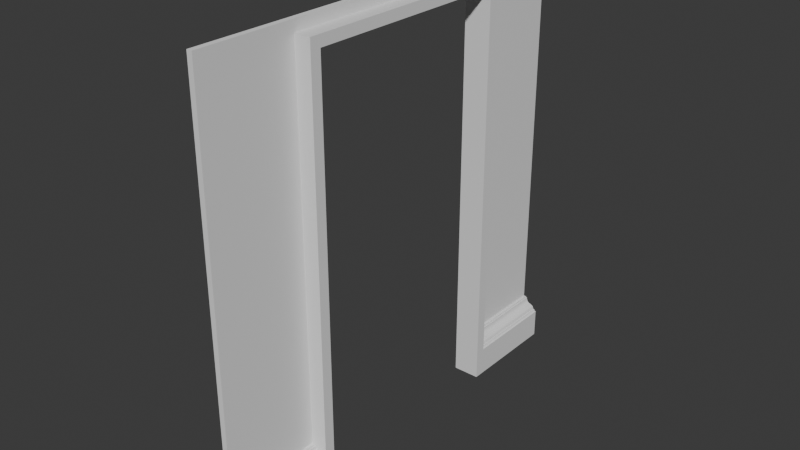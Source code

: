 # Source: FI-091_Observatory_Hallway_DoorFrame.blend  (saved by Blender 4.2.66; exported with 4.5.12 LTS)
import bpy
from mathutils import Matrix  # noqa: F401  (used for matrix-valued properties, if any)

bpy.ops.wm.read_factory_settings(use_empty=True)
scene = bpy.context.scene
scene.name = 'Scene'

# ---- collections
col_collection = bpy.data.collections.new('Collection'); scene.collection.children.link(col_collection)
col_export = bpy.data.collections.new('Export'); scene.collection.children.link(col_export)

# ---- world
world_world = bpy.data.worlds.new('World'); scene.world = world_world
world_world.use_nodes = True; world_world.node_tree.nodes.clear()
_N = world_world.node_tree.nodes; _L = world_world.node_tree.links
n0 = _N.new('ShaderNodeOutputWorld'); n0.name = 'World Output'; n0.location = (300, 300)
n1 = _N.new('ShaderNodeBackground'); n1.name = 'Background'; n1.location = (10, 300)
n1.inputs[0].default_value = (0.05088, 0.05088, 0.05088, 1.0)
_L.new(n1.outputs[0], n0.inputs[0])
n0.is_active_output = True
world_world.color = (0.05088, 0.05088, 0.05088)
world_world.sun_shadow_jitter_overblur = 0.0

# ---- meshes
me_cube_002 = bpy.data.meshes.new('Cube.002')
me_cube_002.from_pydata([(0.0, -1.0, 0.0), (0.0, 1.0, 0.0), (0.0, 1.0, 2.0), (0.05, -1.0, 2.0), (0.05, 1.0, 2.0), (0.05, 1.0, 0.2), (0.05, -1.0, 0.2), (0.125, 1.0, 0.0), (0.125, -1.0, 0.0), (0.0, -0.55, 1.95), (0.05, -0.55, 1.95), (0.05, -0.55, 0.2), (0.05, 0.5491, 0.2), (0.0, -0.55, 0.0), (0.0, 0.5491, 0.0), (0.125, -0.55, 0.0), (0.125, 1.0, 0.125), (0.06313, 1.0, 0.2), (0.06313, 1.0, 0.1944), (0.06875, 1.0, 0.1944), (0.0696, 1.0, 0.1871), (0.07168, 1.0, 0.1795), (0.07516, 1.0, 0.1742), (0.08, 1.0, 0.17), (0.08447, 1.0, 0.1675), (0.08885, 1.0, 0.1661), (0.09365, 1.0, 0.1641), (0.0998, 1.0, 0.1614), (0.105, 1.0, 0.1575), (0.1082, 1.0, 0.1507), (0.11, 1.0, 0.1437), (0.1156, 1.0, 0.1437), (0.1169, 1.0, 0.1403), (0.119, 1.0, 0.137), (0.1219, 1.0, 0.1354), (0.125, 1.0, 0.1344), (0.125, -1.0, 0.125), (0.125, -1.0, 0.1344), (0.1219, -1.0, 0.1354), (0.119, -1.0, 0.137), (0.1169, -1.0, 0.1403), (0.1156, -1.0, 0.1437), (0.11, -1.0, 0.1437), (0.1082, -1.0, 0.1507), (0.105, -1.0, 0.1575), (0.0998, -1.0, 0.1614), (0.09365, -1.0, 0.1641), (0.08885, -1.0, 0.1661), (0.08447, -1.0, 0.1675), (0.08, -1.0, 0.17), (0.07516, -1.0, 0.1742), (0.07168, -1.0, 0.1795), (0.0696, -1.0, 0.1871), (0.06875, -1.0, 0.1944), (0.06312, -1.0, 0.1944), (0.06312, -1.0, 0.2), (0.125, -0.55, 0.125), (0.06312, -0.55, 0.2), (0.06312, -0.55, 0.1944), (0.06875, -0.55, 0.1944), (0.0696, -0.55, 0.1871), (0.07168, -0.55, 0.1795), (0.07516, -0.55, 0.1742), (0.08, -0.55, 0.17), (0.08447, -0.55, 0.1675), (0.08885, -0.55, 0.1661), (0.09365, -0.55, 0.1641), (0.0998, -0.55, 0.1614), (0.105, -0.55, 0.1575), (0.1082, -0.55, 0.1507), (0.11, -0.55, 0.1437), (0.1156, -0.55, 0.1437), (0.1169, -0.55, 0.1403), (0.119, -0.55, 0.137), (0.1219, -0.55, 0.1354), (0.125, -0.55, 0.1344), (0.125, 0.5501, 0.125), (0.125, 0.5501, 0.1344), (0.1219, 0.5501, 0.1354), (0.119, 0.5501, 0.137), (0.1169, 0.5501, 0.1403), (0.1156, 0.5501, 0.1437), (0.11, 0.5501, 0.1437), (0.1082, 0.5501, 0.1507), (0.105, 0.5501, 0.1575), (0.0998, 0.5501, 0.1614), (0.09365, 0.5501, 0.1641), (0.08885, 0.5501, 0.1661), (0.08447, 0.5501, 0.1675), (0.08, 0.5501, 0.17), (0.07516, 0.5501, 0.1742), (0.07168, 0.5501, 0.1795), (0.0696, 0.5501, 0.1871), (0.06875, 0.5501, 0.1944), (0.06313, 0.5501, 0.1944), (0.06313, 0.5501, 0.2), (0.05, -0.5005, 0.0), (0.05, -0.5005, 1.9), (0.05, 0.5005, 0.0), (0.05, 0.5005, 1.9), (8.551e-08, 0.5005, 0.0), (-8.551e-08, -0.5005, 0.0), (-8.551e-08, -0.5005, 1.9), (8.551e-08, 0.5005, 1.9), (0.0, 0.55, 1.95), (0.05, -0.55, 0.0), (0.05, 0.55, 0.0), (0.05, 0.55, 1.95), (0.0, 0.55, 0.0), (0.125, -0.5005, 1.9), (0.125, -0.5005, -5.265e-08), (0.125, 0.5005, -5.265e-08), (0.125, 0.5005, 1.9), (0.125, -0.55, 1.95), (0.125, 0.55, 1.95), (0.125, 0.55, -5.265e-08), (0.025, 1.0, 2.0), (0.025, -1.0, 2.0), (0.025, 1.0, 0.1), (0.025, -1.0, 0.1)], [], [(36, 8, 15, 56), (7, 16, 76, 115), (36, 56, 75, 37), (37, 75, 74, 38), (38, 74, 73, 39), (39, 73, 72, 40), (40, 72, 71, 41), (41, 71, 70, 42), (42, 70, 69, 43), (43, 69, 68, 44), (44, 68, 67, 45), (45, 67, 66, 46), (46, 66, 65, 47), (47, 65, 64, 48), (48, 64, 63, 49), (49, 63, 62, 50), (50, 62, 61, 51), (51, 61, 60, 52), (52, 60, 59, 53), (53, 59, 58, 54), (54, 58, 57, 55), (55, 57, 11, 6), (5, 12, 95, 17), (17, 95, 94, 18), (18, 94, 93, 19), (19, 93, 92, 20), (20, 92, 91, 21), (21, 91, 90, 22), (22, 90, 89, 23), (23, 89, 88, 24), (24, 88, 87, 25), (25, 87, 86, 26), (26, 86, 85, 27), (27, 85, 84, 28), (28, 84, 83, 29), (29, 83, 82, 30), (30, 82, 81, 31), (31, 81, 80, 32), (32, 80, 79, 33), (33, 79, 78, 34), (34, 78, 77, 35), (35, 77, 76, 16), (118, 1, 2, 116), (13, 9, 10, 11), (10, 9, 104, 107), (14, 12, 107, 104), (6, 11, 10, 107, 12, 5, 4, 3), (13, 11, 57, 58, 59, 60, 61, 62, 63, 64, 65, 66, 67, 68, 69, 70, 71, 72, 73, 74, 75, 56, 15), (37, 38, 39, 40, 41, 42, 43, 44, 45, 46, 47, 48, 49, 50, 51, 52, 53, 54, 55, 6, 119, 0, 8, 36), (12, 14, 115, 76, 77, 78, 79, 80, 81, 82, 83, 84, 85, 86, 87, 88, 89, 90, 91, 92, 93, 94, 95), (1, 118, 5, 17, 18, 19, 20, 21, 22, 23, 24, 25, 26, 27, 28, 29, 30, 31, 32, 33, 34, 35, 16, 7), (7, 115, 14, 1), (15, 8, 0, 13), (96, 101, 102, 97), (100, 98, 99, 103), (102, 103, 99, 97), (13, 9, 10, 105), (108, 104, 107, 106), (96, 97, 109, 110), (106, 107, 114, 115), (98, 106, 115, 111), (101, 96, 105, 13), (100, 108, 106, 98), (115, 114, 112, 111), (114, 113, 109, 112), (113, 15, 110, 109), (10, 105, 15, 113), (105, 96, 110, 15), (97, 99, 112, 109), (107, 10, 113, 114), (99, 98, 111, 112), (100, 103, 104, 14), (102, 9, 104, 103), (13, 9, 102, 101), (4, 116, 117, 3), (3, 117, 119, 6), (5, 118, 116, 4), (117, 116, 104, 9), (116, 2, 1, 14, 108, 104), (0, 119, 117, 9, 13)])
_uv = me_cube_002.uv_layers.new(name='UVMap')
_uv.uv.foreach_set('vector', [0.5692, 0.4355, 0.599, 0.4355, 0.599, 0.543, 0.5692, 0.543, 0.5986, 0.5422, 0.5733, 0.5422, 0.5733, 0.4346, 0.5986, 0.4346, 0.5692, 0.4355, 0.5692, 0.543, 0.5669, 0.543, 0.5669, 0.4355, 0.5669, 0.4355, 0.5669, 0.543, 0.5667, 0.543, 0.5667, 0.4355, 0.5667, 0.4355, 0.5667, 0.543, 0.5663, 0.543, 0.5663, 0.4355, 0.5663, 0.4355, 0.5663, 0.543, 0.5655, 0.543, 0.5655, 0.4355, 0.5655, 0.4355, 0.5655, 0.543, 0.5647, 0.543, 0.5647, 0.4355, 0.5647, 0.4355, 0.5647, 0.543, 0.5647, 0.543, 0.5647, 0.4355, 0.5647, 0.4355, 0.5647, 0.543, 0.563, 0.543, 0.563, 0.4355, 0.563, 0.4355, 0.563, 0.543, 0.5614, 0.543, 0.5614, 0.4355, 0.5614, 0.4355, 0.5614, 0.543, 0.5605, 0.543, 0.5605, 0.4355, 0.5605, 0.4355, 0.5605, 0.543, 0.5598, 0.543, 0.5598, 0.4355, 0.5598, 0.4355, 0.5598, 0.543, 0.5593, 0.543, 0.5593, 0.4355, 0.5593, 0.4355, 0.5593, 0.543, 0.559, 0.543, 0.559, 0.4355, 0.559, 0.4355, 0.559, 0.543, 0.5584, 0.543, 0.5584, 0.4355, 0.5584, 0.4355, 0.5584, 0.543, 0.5574, 0.543, 0.5574, 0.4355, 0.5574, 0.4355, 0.5574, 0.543, 0.5561, 0.543, 0.5561, 0.4355, 0.5561, 0.4355, 0.5561, 0.543, 0.5543, 0.543, 0.5543, 0.4355, 0.5543, 0.4355, 0.5543, 0.543, 0.5526, 0.543, 0.5526, 0.4355, 0.5526, 0.4355, 0.5526, 0.543, 0.5526, 0.543, 0.5526, 0.4355, 0.5526, 0.4355, 0.5526, 0.543, 0.5512, 0.543, 0.5512, 0.4355, 0.5512, 0.4355, 0.5512, 0.543, 0.5512, 0.543, 0.5512, 0.4355, 0.5582, 0.5422, 0.5582, 0.4344, 0.5582, 0.4346, 0.5582, 0.5422, 0.5582, 0.5422, 0.5582, 0.4346, 0.5593, 0.4346, 0.5593, 0.5422, 0.5593, 0.5422, 0.5593, 0.4346, 0.5593, 0.4346, 0.5593, 0.5422, 0.5593, 0.5422, 0.5593, 0.4346, 0.5608, 0.4346, 0.5608, 0.5422, 0.5608, 0.5422, 0.5608, 0.4346, 0.5623, 0.4346, 0.5623, 0.5422, 0.5623, 0.5422, 0.5623, 0.4346, 0.5634, 0.4346, 0.5634, 0.5422, 0.5634, 0.5422, 0.5634, 0.4346, 0.5643, 0.4346, 0.5643, 0.5422, 0.5643, 0.5422, 0.5643, 0.4346, 0.5648, 0.4346, 0.5648, 0.5422, 0.5648, 0.5422, 0.5648, 0.4346, 0.5651, 0.4346, 0.5651, 0.5422, 0.5651, 0.5422, 0.5651, 0.4346, 0.5654, 0.4346, 0.5654, 0.5422, 0.5654, 0.5422, 0.5654, 0.4346, 0.566, 0.4346, 0.566, 0.5422, 0.566, 0.5422, 0.566, 0.4346, 0.5668, 0.4346, 0.5668, 0.5422, 0.5668, 0.5422, 0.5668, 0.4346, 0.5682, 0.4346, 0.5682, 0.5422, 0.5682, 0.5422, 0.5682, 0.4346, 0.5696, 0.4346, 0.5696, 0.5422, 0.5696, 0.5422, 0.5696, 0.4346, 0.5696, 0.4346, 0.5696, 0.5422, 0.5696, 0.5422, 0.5696, 0.4346, 0.5703, 0.4346, 0.5703, 0.5422, 0.5703, 0.5422, 0.5703, 0.4346, 0.5709, 0.4346, 0.5709, 0.5422, 0.5709, 0.5422, 0.5709, 0.4346, 0.5713, 0.4346, 0.5713, 0.5422, 0.5713, 0.5422, 0.5713, 0.4346, 0.5715, 0.4346, 0.5715, 0.5422, 0.5715, 0.5422, 0.5715, 0.4346, 0.5733, 0.4346, 0.5733, 0.5422, 0.9623, 0.475, 0.956, 0.5, 0.956, 1.14e-08, 0.9623, 1.14e-08, 0.6656, 0.9875, 0.6656, 0.5, 0.6782, 0.5, 0.6782, 0.9375, 0.8362, 0.5, 0.8489, 0.5, 0.8489, 0.775, 0.8362, 0.775, 0.6656, 0.9875, 0.6529, 0.9375, 0.6529, 0.5, 0.6656, 0.5, 0.5421, 0.006271, 0.5446, 0.2015, 0.02264, 0.2027, 0.02018, 0.4037, 0.5421, 0.4035, 0.5409, 0.6037, 0.005057, 0.6037, 0.006287, 0.007501, 0.6656, 0.9875, 0.6782, 0.9375, 0.6816, 0.9375, 0.6816, 0.9389, 0.683, 0.9389, 0.6832, 0.9407, 0.6837, 0.9426, 0.6846, 0.944, 0.6859, 0.945, 0.687, 0.9456, 0.6881, 0.946, 0.6893, 0.9465, 0.6909, 0.9471, 0.6922, 0.9481, 0.693, 0.9498, 0.6935, 0.9516, 0.6949, 0.9516, 0.6952, 0.9524, 0.6957, 0.9532, 0.6965, 0.9537, 0.6973, 0.9539, 0.6973, 0.9562, 0.6973, 0.9875, 0.0, 0.9664, 0.0007745, 0.9662, 0.001521, 0.9658, 0.002045, 0.9649, 0.002377, 0.9641, 0.003803, 0.9641, 0.004252, 0.9623, 0.005077, 0.9606, 0.00639, 0.9596, 0.007949, 0.959, 0.009164, 0.9585, 0.01028, 0.9581, 0.01141, 0.9575, 0.01264, 0.9565, 0.01352, 0.9551, 0.01405, 0.9532, 0.01426, 0.9514, 0.01569, 0.9514, 0.01569, 0.95, 0.01902, 0.95, 0.02535, 0.975, 0.03169, 1.0, 0.0, 1.0, 0.0, 0.9688, 0.6529, 0.9375, 0.6656, 0.9875, 0.6339, 0.9875, 0.6339, 0.9562, 0.6339, 0.9539, 0.6347, 0.9537, 0.6354, 0.9532, 0.6359, 0.9524, 0.6363, 0.9516, 0.6377, 0.9516, 0.6381, 0.9498, 0.639, 0.9481, 0.6403, 0.9471, 0.6418, 0.9465, 0.643, 0.946, 0.6442, 0.9456, 0.6453, 0.945, 0.6465, 0.944, 0.6474, 0.9426, 0.6479, 0.9407, 0.6481, 0.9389, 0.6496, 0.9389, 0.6496, 0.9375, 0.5986, 0.5422, 0.5784, 0.5422, 0.5582, 0.5422, 0.5582, 0.5422, 0.5593, 0.5422, 0.5593, 0.5422, 0.5608, 0.5422, 0.5623, 0.5422, 0.5634, 0.5422, 0.5643, 0.5422, 0.5648, 0.5422, 0.5651, 0.5422, 0.5654, 0.5422, 0.566, 0.5422, 0.5668, 0.5422, 0.5682, 0.5422, 0.5696, 0.5422, 0.5696, 0.5422, 0.5703, 0.5422, 0.5709, 0.5422, 0.5713, 0.5422, 0.5715, 0.5422, 0.5733, 0.5422, 0.5986, 0.5422, 0.5986, 0.5422, 0.5986, 0.4346, 0.5986, 0.4344, 0.5986, 0.5422, 0.599, 0.543, 0.599, 0.4355, 0.599, 0.4355, 0.599, 0.543, 0.2932, 0.6363, 0.3402, 0.6363, 0.3393, 0.8377, 0.2922, 0.8377, 0.2739, 0.6362, 0.3192, 0.6362, 0.3173, 0.8374, 0.2721, 0.8374, 0.2723, 0.8192, 0.2723, 0.655, 0.3172, 0.655, 0.3172, 0.8192, 0.6656, 0.9875, 0.6656, 0.5, 0.6782, 0.5, 0.6782, 0.9875, 0.6022, 0.9875, 0.6022, 0.5, 0.6149, 0.5, 0.6149, 0.9875, 0.2932, 0.6363, 0.2922, 0.8377, 0.2217, 0.8377, 0.2226, 0.6363, 0.59, 0.606, 0.59, 0.00634, 0.595, 0.00634, 0.595, 0.606, 0.9055, 0.8877, 0.918, 0.8877, 0.918, 0.9065, 0.9055, 0.9065, 0.9055, 0.8752, 0.9055, 0.8877, 0.8929, 0.8877, 0.8929, 0.8752, 0.9055, 0.8752, 0.918, 0.8752, 0.918, 0.8877, 0.9055, 0.8877, 0.4033, 0.616, 0.4021, 0.8506, 0.3933, 0.8434, 0.3946, 0.616, 0.4021, 0.8506, 0.2075, 0.8506, 0.2163, 0.8434, 0.3933, 0.8434, 0.2075, 0.8506, 0.2087, 0.616, 0.2175, 0.616, 0.2163, 0.8434, 0.59, 0.00634, 0.59, 0.606, 0.5849, 0.606, 0.5849, 0.00634, 0.8929, 0.8877, 0.9055, 0.8877, 0.9055, 0.9065, 0.8929, 0.9065, 0.3172, 0.8192, 0.3172, 0.655, 0.3845, 0.655, 0.3845, 0.8192, 0.4021, 0.8506, 0.2075, 0.8506, 0.2075, 0.8506, 0.4021, 0.8506, 0.3173, 0.8374, 0.3192, 0.6362, 0.387, 0.6362, 0.3852, 0.8374, 0.2739, 0.6362, 0.2723, 0.655, 0.6656, 0.5, 0.6656, 0.9875, 0.3393, 0.8377, 0.6656, 0.5, 0.8489, 0.775, 0.2723, 0.655, 0.6656, 0.9875, 0.6656, 0.5, 0.3393, 0.8377, 0.3402, 0.6363, 1.0, 0.5, 0.9938, 0.5, 0.9938, 2.817e-08, 1.0, 2.79e-08, 0.01902, 0.5, 0.02535, 0.5, 0.02535, 0.975, 0.01902, 0.95, 0.9686, 0.45, 0.9623, 0.475, 0.9623, 1.14e-08, 0.9686, 1.14e-08, 0.9938, 2.817e-08, 0.9938, 0.5, 0.8489, 0.775, 0.8489, 0.5, 0.9938, 0.5, 0.956, 1.14e-08, 0.5986, 0.5422, 0.5986, 0.4344, 0.6022, 0.9875, 0.8489, 0.775, 0.0, 0.0, 0.0, 0.0, 0.0, 0.0, 0.0, 0.0, 0.0, 0.0])
me_cube_002.update()

# ---- objects
ob_fi_091_observatory_hallway_doorframe = bpy.data.objects.new('FI-091 Observatory Hallway DoorFrame', me_cube_002)

# ---- transforms, parenting, visibility, modifiers, constraints
ob_fi_091_observatory_hallway_doorframe.location = (0.0, 7.451e-09, 0.0)

# ---- collection membership
col_export.objects.link(ob_fi_091_observatory_hallway_doorframe)

# ---- scene / render settings (as saved in the file)
scene.frame_start = 1; scene.frame_end = 250; scene.frame_set(1)
scene.render.engine = 'BLENDER_EEVEE_NEXT'
bpy.context.view_layer.update()

# ---- added for rendering (the .blend has no active camera and no usable light): camera, sun
cam_auto = bpy.data.cameras.new('AutoCamera')
cam_auto.lens = 50.0
cam_auto.sensor_width = 36.0
cam_auto.clip_end = 1000.0
ob_auto_camera = bpy.data.objects.new('AutoCamera', cam_auto)
scene.collection.objects.link(ob_auto_camera)
ob_auto_camera.location = (2.68199, -3.14338, 3.09559)
ob_auto_camera.rotation_euler = (1.09748, -7.21219e-08, 0.694738)
scene.camera = ob_auto_camera
light_auto_sun = bpy.data.lights.new('AutoSun', 'SUN')
light_auto_sun.energy = 3.0
light_auto_sun.angle = 0.0523599
ob_auto_sun = bpy.data.objects.new('AutoSun', light_auto_sun)
scene.collection.objects.link(ob_auto_sun)
ob_auto_sun.rotation_euler = (0.872665, 0.174533, 0.523599)
bpy.context.view_layer.update()
